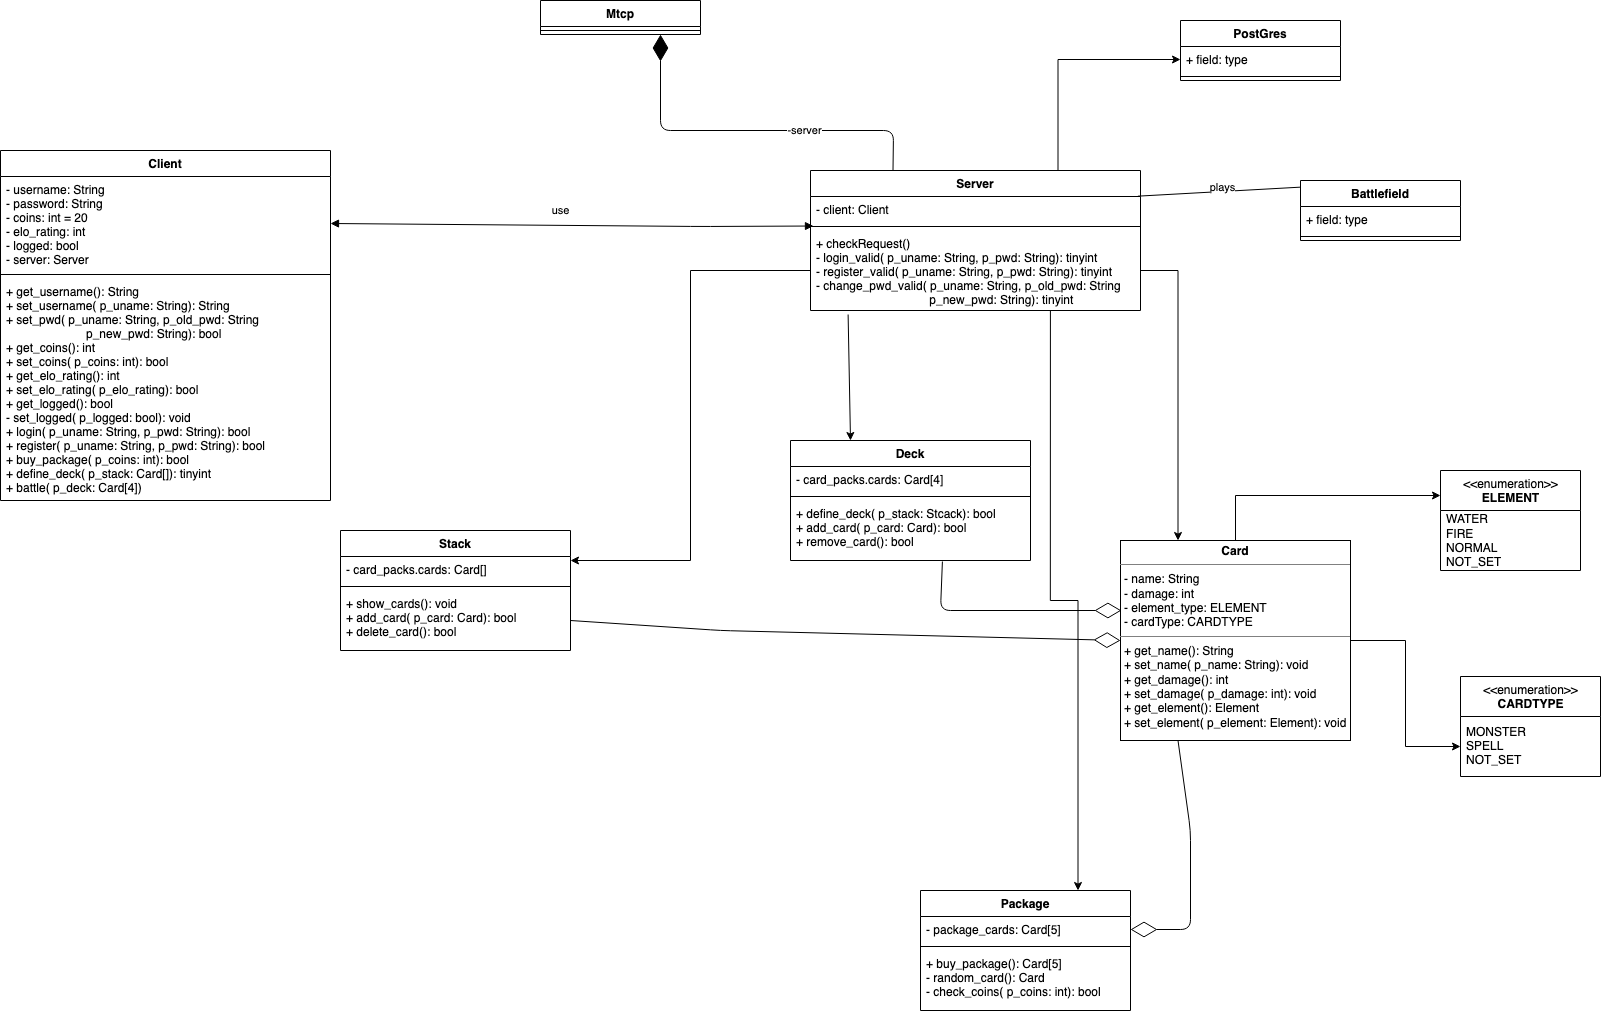

The diagram above was exported from draw.io. Its source (the exported page's mxGraphModel, read from the mxfile embedded in the PNG):
<mxGraphModel dx="3231" dy="3376" grid="1" gridSize="10" guides="1" tooltips="1" connect="1" arrows="1" fold="1" page="1" pageScale="1" pageWidth="827" pageHeight="1169" math="0" shadow="0">
  <root>
    <mxCell id="0" />
    <mxCell id="1" parent="0" />
    <mxCell id="uOa6TnUzgJLTWxG7w4Ec-1" style="edgeStyle=orthogonalEdgeStyle;rounded=0;orthogonalLoop=1;jettySize=auto;html=1;exitX=0.5;exitY=0;exitDx=0;exitDy=0;entryX=0;entryY=0.25;entryDx=0;entryDy=0;" parent="1" source="uVgLoMKlwOHalrNO1nYL-5" target="vTs-Cvf2yIewRdkPz8oo-1" edge="1">
      <mxGeometry relative="1" as="geometry" />
    </mxCell>
    <mxCell id="uOa6TnUzgJLTWxG7w4Ec-4" style="edgeStyle=orthogonalEdgeStyle;rounded=0;orthogonalLoop=1;jettySize=auto;html=1;exitX=1;exitY=0.5;exitDx=0;exitDy=0;" parent="1" source="uVgLoMKlwOHalrNO1nYL-5" target="uOa6TnUzgJLTWxG7w4Ec-3" edge="1">
      <mxGeometry relative="1" as="geometry" />
    </mxCell>
    <mxCell id="uVgLoMKlwOHalrNO1nYL-5" value="&lt;p style=&quot;margin: 0px ; margin-top: 4px ; text-align: center&quot;&gt;&lt;b&gt;Card&lt;/b&gt;&lt;/p&gt;&lt;hr size=&quot;1&quot;&gt;&lt;p style=&quot;margin: 0px ; margin-left: 4px&quot;&gt;- name: String&lt;/p&gt;&lt;p style=&quot;margin: 0px ; margin-left: 4px&quot;&gt;- damage: int&lt;/p&gt;&lt;p style=&quot;margin: 0px ; margin-left: 4px&quot;&gt;- element_type: ELEMENT&lt;/p&gt;&lt;p style=&quot;margin: 0px ; margin-left: 4px&quot;&gt;- cardType: CARDTYPE&lt;/p&gt;&lt;hr size=&quot;1&quot;&gt;&lt;p style=&quot;margin: 0px ; margin-left: 4px&quot;&gt;+ get_name(): String&lt;/p&gt;&lt;p style=&quot;margin: 0px ; margin-left: 4px&quot;&gt;+ set_name( p_name: String): void&lt;/p&gt;&lt;p style=&quot;margin: 0px ; margin-left: 4px&quot;&gt;+ get_damage(): int&lt;/p&gt;&lt;p style=&quot;margin: 0px ; margin-left: 4px&quot;&gt;+ set_damage( p_damage: int): void&lt;/p&gt;&lt;p style=&quot;margin: 0px ; margin-left: 4px&quot;&gt;+ get_element(): Element&lt;/p&gt;&lt;p style=&quot;margin: 0px ; margin-left: 4px&quot;&gt;+ set_element( p_element: Element): void&lt;/p&gt;" style="verticalAlign=top;align=left;overflow=fill;fontSize=12;fontFamily=Helvetica;html=1;" parent="1" vertex="1">
      <mxGeometry x="260" y="-770" width="230" height="200" as="geometry" />
    </mxCell>
    <mxCell id="uVgLoMKlwOHalrNO1nYL-1" value="Client" style="swimlane;fontStyle=1;align=center;verticalAlign=top;childLayout=stackLayout;horizontal=1;startSize=26;horizontalStack=0;resizeParent=1;resizeParentMax=0;resizeLast=0;collapsible=1;marginBottom=0;" parent="1" vertex="1">
      <mxGeometry x="-860" y="-1160" width="330" height="350" as="geometry" />
    </mxCell>
    <mxCell id="uVgLoMKlwOHalrNO1nYL-2" value="- username: String&#10;- password: String&#10;- coins: int = 20&#10;- elo_rating: int&#10;- logged: bool&#10;- server: Server" style="text;strokeColor=none;fillColor=none;align=left;verticalAlign=top;spacingLeft=4;spacingRight=4;overflow=hidden;rotatable=0;points=[[0,0.5],[1,0.5]];portConstraint=eastwest;" parent="uVgLoMKlwOHalrNO1nYL-1" vertex="1">
      <mxGeometry y="26" width="330" height="94" as="geometry" />
    </mxCell>
    <mxCell id="uVgLoMKlwOHalrNO1nYL-3" value="" style="line;strokeWidth=1;fillColor=none;align=left;verticalAlign=middle;spacingTop=-1;spacingLeft=3;spacingRight=3;rotatable=0;labelPosition=right;points=[];portConstraint=eastwest;" parent="uVgLoMKlwOHalrNO1nYL-1" vertex="1">
      <mxGeometry y="120" width="330" height="8" as="geometry" />
    </mxCell>
    <mxCell id="uVgLoMKlwOHalrNO1nYL-4" value="+ get_username(): String&#10;+ set_username( p_uname: String): String&#10;+ set_pwd( p_uname: String, p_old_pwd: String&#10;                        p_new_pwd: String): bool&#10;+ get_coins(): int&#10;+ set_coins( p_coins: int): bool&#10;+ get_elo_rating(): int&#10;+ set_elo_rating( p_elo_rating): bool&#10;+ get_logged(): bool&#10;- set_logged( p_logged: bool): void&#10;+ login( p_uname: String, p_pwd: String): bool&#10;+ register( p_uname: String, p_pwd: String): bool&#10;+ buy_package( p_coins: int): bool&#10;+ define_deck( p_stack: Card[]): tinyint&#10;+ battle( p_deck: Card[4]) " style="text;strokeColor=none;fillColor=none;align=left;verticalAlign=top;spacingLeft=4;spacingRight=4;overflow=hidden;rotatable=0;points=[[0,0.5],[1,0.5]];portConstraint=eastwest;" parent="uVgLoMKlwOHalrNO1nYL-1" vertex="1">
      <mxGeometry y="128" width="330" height="222" as="geometry" />
    </mxCell>
    <mxCell id="NxArdaGEnRemlsTK-_Hp-12" style="edgeStyle=orthogonalEdgeStyle;rounded=0;orthogonalLoop=1;jettySize=auto;html=1;exitX=0.75;exitY=0;exitDx=0;exitDy=0;entryX=0;entryY=0.5;entryDx=0;entryDy=0;" edge="1" parent="1" source="h5xYbDsgADxdlnTCzL9c-2" target="NxArdaGEnRemlsTK-_Hp-10">
      <mxGeometry relative="1" as="geometry" />
    </mxCell>
    <mxCell id="h5xYbDsgADxdlnTCzL9c-2" value="Server" style="swimlane;fontStyle=1;align=center;verticalAlign=top;childLayout=stackLayout;horizontal=1;startSize=26;horizontalStack=0;resizeParent=1;resizeParentMax=0;resizeLast=0;collapsible=1;marginBottom=0;" parent="1" vertex="1">
      <mxGeometry x="-50" y="-1140" width="330" height="140" as="geometry" />
    </mxCell>
    <mxCell id="h5xYbDsgADxdlnTCzL9c-3" value="- client: Client" style="text;strokeColor=none;fillColor=none;align=left;verticalAlign=top;spacingLeft=4;spacingRight=4;overflow=hidden;rotatable=0;points=[[0,0.5],[1,0.5]];portConstraint=eastwest;" parent="h5xYbDsgADxdlnTCzL9c-2" vertex="1">
      <mxGeometry y="26" width="330" height="26" as="geometry" />
    </mxCell>
    <mxCell id="h5xYbDsgADxdlnTCzL9c-4" value="" style="line;strokeWidth=1;fillColor=none;align=left;verticalAlign=middle;spacingTop=-1;spacingLeft=3;spacingRight=3;rotatable=0;labelPosition=right;points=[];portConstraint=eastwest;" parent="h5xYbDsgADxdlnTCzL9c-2" vertex="1">
      <mxGeometry y="52" width="330" height="8" as="geometry" />
    </mxCell>
    <mxCell id="h5xYbDsgADxdlnTCzL9c-5" value="+ checkRequest()&#10;- login_valid( p_uname: String, p_pwd: String): tinyint&#10;- register_valid( p_uname: String, p_pwd: String): tinyint&#10;- change_pwd_valid( p_uname: String, p_old_pwd: String&#10;                                  p_new_pwd: String): tinyint" style="text;strokeColor=none;fillColor=none;align=left;verticalAlign=top;spacingLeft=4;spacingRight=4;overflow=hidden;rotatable=0;points=[[0,0.5],[1,0.5]];portConstraint=eastwest;" parent="h5xYbDsgADxdlnTCzL9c-2" vertex="1">
      <mxGeometry y="60" width="330" height="80" as="geometry" />
    </mxCell>
    <mxCell id="jB8GZJJKbG83JFhWGaPQ-8" value="" style="endArrow=diamondThin;endFill=0;endSize=24;html=1;exitX=0.25;exitY=1;exitDx=0;exitDy=0;entryX=1;entryY=0.5;entryDx=0;entryDy=0;" parent="1" source="uVgLoMKlwOHalrNO1nYL-5" target="jB8GZJJKbG83JFhWGaPQ-2" edge="1">
      <mxGeometry width="160" relative="1" as="geometry">
        <mxPoint x="-330" y="-876.248" as="sourcePoint" />
        <mxPoint x="-70" y="-801" as="targetPoint" />
        <Array as="points">
          <mxPoint x="330" y="-480" />
          <mxPoint x="330" y="-381" />
        </Array>
      </mxGeometry>
    </mxCell>
    <mxCell id="NxArdaGEnRemlsTK-_Hp-13" style="edgeStyle=orthogonalEdgeStyle;rounded=0;orthogonalLoop=1;jettySize=auto;html=1;exitX=0.75;exitY=0;exitDx=0;exitDy=0;entryX=0.727;entryY=1;entryDx=0;entryDy=0;entryPerimeter=0;endArrow=none;endFill=0;startArrow=classic;startFill=1;" edge="1" parent="1" source="jB8GZJJKbG83JFhWGaPQ-1" target="h5xYbDsgADxdlnTCzL9c-5">
      <mxGeometry relative="1" as="geometry" />
    </mxCell>
    <mxCell id="jB8GZJJKbG83JFhWGaPQ-1" value="Package" style="swimlane;fontStyle=1;align=center;verticalAlign=top;childLayout=stackLayout;horizontal=1;startSize=26;horizontalStack=0;resizeParent=1;resizeParentMax=0;resizeLast=0;collapsible=1;marginBottom=0;" parent="1" vertex="1">
      <mxGeometry x="60" y="-420" width="210" height="120" as="geometry" />
    </mxCell>
    <mxCell id="jB8GZJJKbG83JFhWGaPQ-2" value="- package_cards: Card[5]" style="text;strokeColor=none;fillColor=none;align=left;verticalAlign=top;spacingLeft=4;spacingRight=4;overflow=hidden;rotatable=0;points=[[0,0.5],[1,0.5]];portConstraint=eastwest;" parent="jB8GZJJKbG83JFhWGaPQ-1" vertex="1">
      <mxGeometry y="26" width="210" height="26" as="geometry" />
    </mxCell>
    <mxCell id="jB8GZJJKbG83JFhWGaPQ-3" value="" style="line;strokeWidth=1;fillColor=none;align=left;verticalAlign=middle;spacingTop=-1;spacingLeft=3;spacingRight=3;rotatable=0;labelPosition=right;points=[];portConstraint=eastwest;" parent="jB8GZJJKbG83JFhWGaPQ-1" vertex="1">
      <mxGeometry y="52" width="210" height="8" as="geometry" />
    </mxCell>
    <mxCell id="jB8GZJJKbG83JFhWGaPQ-4" value="+ buy_package(): Card[5]&#10;- random_card(): Card&#10;- check_coins( p_coins: int): bool&#10;" style="text;strokeColor=none;fillColor=none;align=left;verticalAlign=top;spacingLeft=4;spacingRight=4;overflow=hidden;rotatable=0;points=[[0,0.5],[1,0.5]];portConstraint=eastwest;" parent="jB8GZJJKbG83JFhWGaPQ-1" vertex="1">
      <mxGeometry y="60" width="210" height="60" as="geometry" />
    </mxCell>
    <mxCell id="uVgLoMKlwOHalrNO1nYL-26" value="Stack" style="swimlane;fontStyle=1;align=center;verticalAlign=top;childLayout=stackLayout;horizontal=1;startSize=26;horizontalStack=0;resizeParent=1;resizeParentMax=0;resizeLast=0;collapsible=1;marginBottom=0;" parent="1" vertex="1">
      <mxGeometry x="-520" y="-780" width="230" height="120" as="geometry" />
    </mxCell>
    <mxCell id="uVgLoMKlwOHalrNO1nYL-27" value="- card_packs.cards: Card[]" style="text;strokeColor=none;fillColor=none;align=left;verticalAlign=top;spacingLeft=4;spacingRight=4;overflow=hidden;rotatable=0;points=[[0,0.5],[1,0.5]];portConstraint=eastwest;" parent="uVgLoMKlwOHalrNO1nYL-26" vertex="1">
      <mxGeometry y="26" width="230" height="26" as="geometry" />
    </mxCell>
    <mxCell id="uVgLoMKlwOHalrNO1nYL-28" value="" style="line;strokeWidth=1;fillColor=none;align=left;verticalAlign=middle;spacingTop=-1;spacingLeft=3;spacingRight=3;rotatable=0;labelPosition=right;points=[];portConstraint=eastwest;" parent="uVgLoMKlwOHalrNO1nYL-26" vertex="1">
      <mxGeometry y="52" width="230" height="8" as="geometry" />
    </mxCell>
    <mxCell id="xMgtYNJrGI9PSRlu7y_4-1" value="+ show_cards(): void&#10;+ add_card( p_card: Card): bool&#10;+ delete_card(): bool" style="text;strokeColor=none;fillColor=none;align=left;verticalAlign=top;spacingLeft=4;spacingRight=4;overflow=hidden;rotatable=0;points=[[0,0.5],[1,0.5]];portConstraint=eastwest;" parent="uVgLoMKlwOHalrNO1nYL-26" vertex="1">
      <mxGeometry y="60" width="230" height="60" as="geometry" />
    </mxCell>
    <mxCell id="cpxZAESKQ4ejoybRcWeh-2" value="Deck" style="swimlane;fontStyle=1;align=center;verticalAlign=top;childLayout=stackLayout;horizontal=1;startSize=26;horizontalStack=0;resizeParent=1;resizeParentMax=0;resizeLast=0;collapsible=1;marginBottom=0;" parent="1" vertex="1">
      <mxGeometry x="-70" y="-870" width="240" height="120" as="geometry" />
    </mxCell>
    <mxCell id="cpxZAESKQ4ejoybRcWeh-3" value="- card_packs.cards: Card[4]" style="text;strokeColor=none;fillColor=none;align=left;verticalAlign=top;spacingLeft=4;spacingRight=4;overflow=hidden;rotatable=0;points=[[0,0.5],[1,0.5]];portConstraint=eastwest;" parent="cpxZAESKQ4ejoybRcWeh-2" vertex="1">
      <mxGeometry y="26" width="240" height="26" as="geometry" />
    </mxCell>
    <mxCell id="cpxZAESKQ4ejoybRcWeh-4" value="" style="line;strokeWidth=1;fillColor=none;align=left;verticalAlign=middle;spacingTop=-1;spacingLeft=3;spacingRight=3;rotatable=0;labelPosition=right;points=[];portConstraint=eastwest;" parent="cpxZAESKQ4ejoybRcWeh-2" vertex="1">
      <mxGeometry y="52" width="240" height="8" as="geometry" />
    </mxCell>
    <mxCell id="h5xYbDsgADxdlnTCzL9c-9" value="+ define_deck( p_stack: Stcack): bool&#10;+ add_card( p_card: Card): bool&#10;+ remove_card(): bool" style="text;strokeColor=none;fillColor=none;align=left;verticalAlign=top;spacingLeft=4;spacingRight=4;overflow=hidden;rotatable=0;points=[[0,0.5],[1,0.5]];portConstraint=eastwest;" parent="cpxZAESKQ4ejoybRcWeh-2" vertex="1">
      <mxGeometry y="60" width="240" height="60" as="geometry" />
    </mxCell>
    <mxCell id="xMgtYNJrGI9PSRlu7y_4-5" value="" style="endArrow=none;html=1;entryX=0.75;entryY=0;entryDx=0;entryDy=0;exitX=0.992;exitY=-0.013;exitDx=0;exitDy=0;exitPerimeter=0;" parent="1" source="h5xYbDsgADxdlnTCzL9c-3" target="h5xYbDsgADxdlnTCzL9c-6" edge="1">
      <mxGeometry width="50" height="50" relative="1" as="geometry">
        <mxPoint x="-90" y="-770" as="sourcePoint" />
        <mxPoint x="-40" y="-820" as="targetPoint" />
      </mxGeometry>
    </mxCell>
    <mxCell id="xMgtYNJrGI9PSRlu7y_4-6" value="plays" style="edgeLabel;html=1;align=center;verticalAlign=middle;resizable=0;points=[];" parent="xMgtYNJrGI9PSRlu7y_4-5" vertex="1" connectable="0">
      <mxGeometry x="0.1784" y="1" relative="1" as="geometry">
        <mxPoint x="-82.6" y="0.28" as="offset" />
      </mxGeometry>
    </mxCell>
    <mxCell id="wvlqOHqaaOA4yoGhlBuA-14" value="" style="endArrow=diamondThin;endFill=0;endSize=24;html=1;entryX=0;entryY=0.5;entryDx=0;entryDy=0;exitX=1;exitY=0.5;exitDx=0;exitDy=0;" parent="1" source="xMgtYNJrGI9PSRlu7y_4-1" target="uVgLoMKlwOHalrNO1nYL-5" edge="1">
      <mxGeometry width="160" relative="1" as="geometry">
        <mxPoint x="-310" y="-600" as="sourcePoint" />
        <mxPoint x="-150" y="-600" as="targetPoint" />
        <Array as="points">
          <mxPoint x="-140" y="-680" />
        </Array>
      </mxGeometry>
    </mxCell>
    <mxCell id="wvlqOHqaaOA4yoGhlBuA-15" value="" style="endArrow=diamondThin;endFill=0;endSize=24;html=1;entryX=0.004;entryY=0.35;entryDx=0;entryDy=0;entryPerimeter=0;exitX=0.633;exitY=1.017;exitDx=0;exitDy=0;exitPerimeter=0;" parent="1" source="h5xYbDsgADxdlnTCzL9c-9" target="uVgLoMKlwOHalrNO1nYL-5" edge="1">
      <mxGeometry width="160" relative="1" as="geometry">
        <mxPoint x="-300" y="-550" as="sourcePoint" />
        <mxPoint x="210" y="-580" as="targetPoint" />
        <Array as="points">
          <mxPoint x="80" y="-700" />
        </Array>
      </mxGeometry>
    </mxCell>
    <mxCell id="h5xYbDsgADxdlnTCzL9c-6" value="Battlefield" style="swimlane;fontStyle=1;align=center;verticalAlign=top;childLayout=stackLayout;horizontal=1;startSize=26;horizontalStack=0;resizeParent=1;resizeParentMax=0;resizeLast=0;collapsible=1;marginBottom=0;" parent="1" vertex="1">
      <mxGeometry x="440" y="-1130" width="160" height="60" as="geometry" />
    </mxCell>
    <mxCell id="h5xYbDsgADxdlnTCzL9c-7" value="+ field: type" style="text;strokeColor=none;fillColor=none;align=left;verticalAlign=top;spacingLeft=4;spacingRight=4;overflow=hidden;rotatable=0;points=[[0,0.5],[1,0.5]];portConstraint=eastwest;" parent="h5xYbDsgADxdlnTCzL9c-6" vertex="1">
      <mxGeometry y="26" width="160" height="26" as="geometry" />
    </mxCell>
    <mxCell id="h5xYbDsgADxdlnTCzL9c-8" value="" style="line;strokeWidth=1;fillColor=none;align=left;verticalAlign=middle;spacingTop=-1;spacingLeft=3;spacingRight=3;rotatable=0;labelPosition=right;points=[];portConstraint=eastwest;" parent="h5xYbDsgADxdlnTCzL9c-6" vertex="1">
      <mxGeometry y="52" width="160" height="8" as="geometry" />
    </mxCell>
    <mxCell id="kYRXg-lcQZiShPS_wiJn-2" value="Mtcp&#10;" style="swimlane;fontStyle=1;align=center;verticalAlign=top;childLayout=stackLayout;horizontal=1;startSize=26;horizontalStack=0;resizeParent=1;resizeParentMax=0;resizeLast=0;collapsible=1;marginBottom=0;" parent="1" vertex="1">
      <mxGeometry x="-320" y="-1310" width="160" height="34" as="geometry" />
    </mxCell>
    <mxCell id="kYRXg-lcQZiShPS_wiJn-4" value="" style="line;strokeWidth=1;fillColor=none;align=left;verticalAlign=middle;spacingTop=-1;spacingLeft=3;spacingRight=3;rotatable=0;labelPosition=right;points=[];portConstraint=eastwest;" parent="kYRXg-lcQZiShPS_wiJn-2" vertex="1">
      <mxGeometry y="26" width="160" height="8" as="geometry" />
    </mxCell>
    <mxCell id="kYRXg-lcQZiShPS_wiJn-8" value="" style="endArrow=diamondThin;endFill=1;endSize=24;html=1;exitX=0.25;exitY=0;exitDx=0;exitDy=0;entryX=0.75;entryY=1;entryDx=0;entryDy=0;" parent="1" source="h5xYbDsgADxdlnTCzL9c-2" target="kYRXg-lcQZiShPS_wiJn-2" edge="1">
      <mxGeometry width="160" relative="1" as="geometry">
        <mxPoint x="-412.5" y="-1040" as="sourcePoint" />
        <mxPoint x="-270" y="-1266" as="targetPoint" />
        <Array as="points">
          <mxPoint x="33" y="-1180" />
          <mxPoint x="-200" y="-1180" />
        </Array>
      </mxGeometry>
    </mxCell>
    <mxCell id="kYRXg-lcQZiShPS_wiJn-9" value="-server" style="edgeLabel;html=1;align=center;verticalAlign=middle;resizable=0;points=[];" parent="kYRXg-lcQZiShPS_wiJn-8" vertex="1" connectable="0">
      <mxGeometry x="-0.2954" y="-1" relative="1" as="geometry">
        <mxPoint as="offset" />
      </mxGeometry>
    </mxCell>
    <mxCell id="kYRXg-lcQZiShPS_wiJn-13" value="use" style="endArrow=block;startArrow=block;endFill=1;startFill=1;html=1;exitX=1;exitY=0.5;exitDx=0;exitDy=0;entryX=0.009;entryY=-0.056;entryDx=0;entryDy=0;entryPerimeter=0;" parent="1" source="uVgLoMKlwOHalrNO1nYL-2" target="h5xYbDsgADxdlnTCzL9c-5" edge="1">
      <mxGeometry x="-0.0481" y="15" width="160" relative="1" as="geometry">
        <mxPoint x="-50" y="-950" as="sourcePoint" />
        <mxPoint x="110" y="-950" as="targetPoint" />
        <Array as="points">
          <mxPoint x="-160" y="-1084" />
        </Array>
        <mxPoint as="offset" />
      </mxGeometry>
    </mxCell>
    <mxCell id="vTs-Cvf2yIewRdkPz8oo-1" value="&amp;lt;&amp;lt;enumeration&amp;gt;&amp;gt;&lt;br&gt;&lt;b&gt;ELEMENT&lt;/b&gt;" style="swimlane;fontStyle=0;align=center;verticalAlign=top;childLayout=stackLayout;horizontal=1;startSize=40;horizontalStack=0;resizeParent=1;resizeParentMax=0;resizeLast=0;collapsible=0;marginBottom=0;html=1;" parent="1" vertex="1">
      <mxGeometry x="580" y="-840" width="140" height="100" as="geometry" />
    </mxCell>
    <mxCell id="vTs-Cvf2yIewRdkPz8oo-2" value="WATER&lt;br&gt;FIRE&lt;br&gt;NORMAL&lt;br&gt;NOT_SET" style="text;html=1;strokeColor=none;fillColor=none;align=left;verticalAlign=middle;spacingLeft=4;spacingRight=4;overflow=hidden;rotatable=0;points=[[0,0.5],[1,0.5]];portConstraint=eastwest;" parent="vTs-Cvf2yIewRdkPz8oo-1" vertex="1">
      <mxGeometry y="40" width="140" height="60" as="geometry" />
    </mxCell>
    <mxCell id="uOa6TnUzgJLTWxG7w4Ec-2" value="&amp;lt;&amp;lt;enumeration&amp;gt;&amp;gt;&lt;br&gt;&lt;b&gt;CARDTYPE&lt;/b&gt;" style="swimlane;fontStyle=0;align=center;verticalAlign=top;childLayout=stackLayout;horizontal=1;startSize=40;horizontalStack=0;resizeParent=1;resizeParentMax=0;resizeLast=0;collapsible=0;marginBottom=0;html=1;" parent="1" vertex="1">
      <mxGeometry x="600" y="-634" width="140" height="100" as="geometry" />
    </mxCell>
    <mxCell id="uOa6TnUzgJLTWxG7w4Ec-3" value="MONSTER&lt;br&gt;SPELL&lt;br&gt;NOT_SET" style="text;html=1;strokeColor=none;fillColor=none;align=left;verticalAlign=middle;spacingLeft=4;spacingRight=4;overflow=hidden;rotatable=0;points=[[0,0.5],[1,0.5]];portConstraint=eastwest;" parent="uOa6TnUzgJLTWxG7w4Ec-2" vertex="1">
      <mxGeometry y="40" width="140" height="60" as="geometry" />
    </mxCell>
    <mxCell id="NxArdaGEnRemlsTK-_Hp-2" value="" style="endArrow=classic;html=1;entryX=0.25;entryY=0;entryDx=0;entryDy=0;exitX=0.114;exitY=1.05;exitDx=0;exitDy=0;exitPerimeter=0;" edge="1" parent="1" source="h5xYbDsgADxdlnTCzL9c-5" target="cpxZAESKQ4ejoybRcWeh-2">
      <mxGeometry width="50" height="50" relative="1" as="geometry">
        <mxPoint x="-50" y="-650" as="sourcePoint" />
        <mxPoint y="-700" as="targetPoint" />
      </mxGeometry>
    </mxCell>
    <mxCell id="NxArdaGEnRemlsTK-_Hp-6" style="edgeStyle=orthogonalEdgeStyle;rounded=0;orthogonalLoop=1;jettySize=auto;html=1;exitX=1;exitY=0.5;exitDx=0;exitDy=0;entryX=0.25;entryY=0;entryDx=0;entryDy=0;" edge="1" parent="1" source="h5xYbDsgADxdlnTCzL9c-5" target="uVgLoMKlwOHalrNO1nYL-5">
      <mxGeometry relative="1" as="geometry" />
    </mxCell>
    <mxCell id="NxArdaGEnRemlsTK-_Hp-8" style="edgeStyle=orthogonalEdgeStyle;rounded=0;orthogonalLoop=1;jettySize=auto;html=1;exitX=0;exitY=0.5;exitDx=0;exitDy=0;entryX=1;entryY=0.25;entryDx=0;entryDy=0;" edge="1" parent="1" source="h5xYbDsgADxdlnTCzL9c-5" target="uVgLoMKlwOHalrNO1nYL-26">
      <mxGeometry relative="1" as="geometry" />
    </mxCell>
    <mxCell id="NxArdaGEnRemlsTK-_Hp-9" value="PostGres" style="swimlane;fontStyle=1;align=center;verticalAlign=top;childLayout=stackLayout;horizontal=1;startSize=26;horizontalStack=0;resizeParent=1;resizeParentMax=0;resizeLast=0;collapsible=1;marginBottom=0;" vertex="1" parent="1">
      <mxGeometry x="320" y="-1290" width="160" height="60" as="geometry" />
    </mxCell>
    <mxCell id="NxArdaGEnRemlsTK-_Hp-10" value="+ field: type" style="text;strokeColor=none;fillColor=none;align=left;verticalAlign=top;spacingLeft=4;spacingRight=4;overflow=hidden;rotatable=0;points=[[0,0.5],[1,0.5]];portConstraint=eastwest;" vertex="1" parent="NxArdaGEnRemlsTK-_Hp-9">
      <mxGeometry y="26" width="160" height="26" as="geometry" />
    </mxCell>
    <mxCell id="NxArdaGEnRemlsTK-_Hp-11" value="" style="line;strokeWidth=1;fillColor=none;align=left;verticalAlign=middle;spacingTop=-1;spacingLeft=3;spacingRight=3;rotatable=0;labelPosition=right;points=[];portConstraint=eastwest;" vertex="1" parent="NxArdaGEnRemlsTK-_Hp-9">
      <mxGeometry y="52" width="160" height="8" as="geometry" />
    </mxCell>
  </root>
</mxGraphModel>